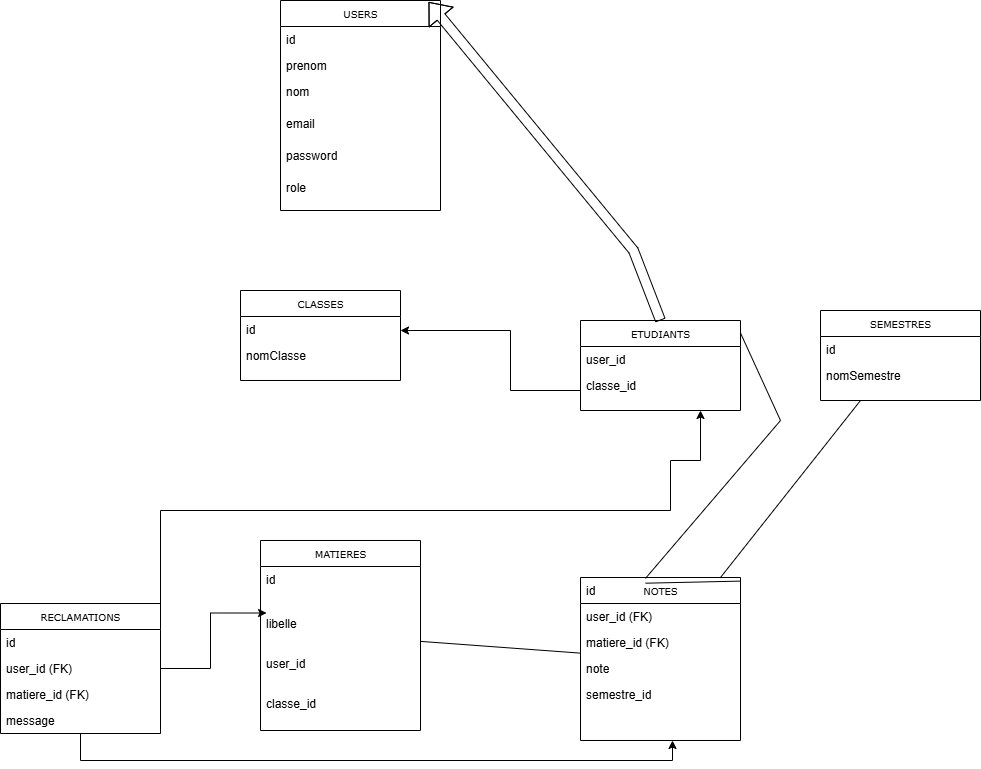

The diagram above was exported from draw.io. Its source (the exported page's mxGraphModel, read from the mxfile embedded in the PNG):
<mxGraphModel dx="2339" dy="2047" grid="1" gridSize="10" guides="1" tooltips="1" connect="1" arrows="1" fold="1" page="1" pageScale="1" pageWidth="850" pageHeight="1100" background="none" math="0" shadow="0">
  <root>
    <mxCell id="0" />
    <mxCell id="1" parent="0" />
    <mxCell id="17acba5748e5396b-30" parent="1" style="swimlane;html=1;fontStyle=0;childLayout=stackLayout;horizontal=1;startSize=26;fillColor=none;horizontalStack=0;resizeParent=1;resizeLast=0;collapsible=1;marginBottom=0;swimlaneFillColor=#ffffff;rounded=0;shadow=0;comic=0;labelBackgroundColor=none;strokeWidth=1;fontFamily=Verdana;fontSize=10;align=center;" value="USERS" vertex="1">
      <mxGeometry height="210" width="160" x="250" y="-300" as="geometry" />
    </mxCell>
    <mxCell id="17acba5748e5396b-31" parent="17acba5748e5396b-30" style="text;html=1;strokeColor=none;fillColor=none;align=left;verticalAlign=top;spacingLeft=4;spacingRight=4;whiteSpace=wrap;overflow=hidden;rotatable=0;points=[[0,0.5],[1,0.5]];portConstraint=eastwest;" value="id" vertex="1">
      <mxGeometry height="26" width="160" y="26" as="geometry" />
    </mxCell>
    <mxCell id="17acba5748e5396b-32" parent="17acba5748e5396b-30" style="text;html=1;strokeColor=none;fillColor=none;align=left;verticalAlign=top;spacingLeft=4;spacingRight=4;whiteSpace=wrap;overflow=hidden;rotatable=0;points=[[0,0.5],[1,0.5]];portConstraint=eastwest;" value="prenom" vertex="1">
      <mxGeometry height="26" width="160" y="52" as="geometry" />
    </mxCell>
    <mxCell id="17acba5748e5396b-33" parent="17acba5748e5396b-30" style="text;html=1;strokeColor=none;fillColor=none;align=left;verticalAlign=top;spacingLeft=4;spacingRight=4;whiteSpace=wrap;overflow=hidden;rotatable=0;points=[[0,0.5],[1,0.5]];portConstraint=eastwest;" value="nom" vertex="1">
      <mxGeometry height="32" width="160" y="78" as="geometry" />
    </mxCell>
    <mxCell id="TUb5nE_655yz5B_7c4Bo-2" parent="17acba5748e5396b-30" style="text;html=1;strokeColor=none;fillColor=none;align=left;verticalAlign=top;spacingLeft=4;spacingRight=4;whiteSpace=wrap;overflow=hidden;rotatable=0;points=[[0,0.5],[1,0.5]];portConstraint=eastwest;" value="email" vertex="1">
      <mxGeometry height="32" width="160" y="110" as="geometry" />
    </mxCell>
    <mxCell id="TUb5nE_655yz5B_7c4Bo-3" parent="17acba5748e5396b-30" style="text;html=1;strokeColor=none;fillColor=none;align=left;verticalAlign=top;spacingLeft=4;spacingRight=4;whiteSpace=wrap;overflow=hidden;rotatable=0;points=[[0,0.5],[1,0.5]];portConstraint=eastwest;" value="password" vertex="1">
      <mxGeometry height="32" width="160" y="142" as="geometry" />
    </mxCell>
    <mxCell id="TUb5nE_655yz5B_7c4Bo-16" parent="17acba5748e5396b-30" style="text;html=1;strokeColor=none;fillColor=none;align=left;verticalAlign=top;spacingLeft=4;spacingRight=4;whiteSpace=wrap;overflow=hidden;rotatable=0;points=[[0,0.5],[1,0.5]];portConstraint=eastwest;" value="role" vertex="1">
      <mxGeometry height="32" width="160" y="174" as="geometry" />
    </mxCell>
    <mxCell id="TUb5nE_655yz5B_7c4Bo-50" edge="1" parent="1" source="TUb5nE_655yz5B_7c4Bo-10" style="edgeStyle=orthogonalEdgeStyle;rounded=0;orthogonalLoop=1;jettySize=auto;html=1;" target="TUb5nE_655yz5B_7c4Bo-36">
      <mxGeometry relative="1" as="geometry">
        <Array as="points">
          <mxPoint x="480" y="90" />
          <mxPoint x="480" y="30" />
        </Array>
      </mxGeometry>
    </mxCell>
    <mxCell id="TUb5nE_655yz5B_7c4Bo-10" parent="1" style="swimlane;html=1;fontStyle=0;childLayout=stackLayout;horizontal=1;startSize=26;fillColor=none;horizontalStack=0;resizeParent=1;resizeLast=0;collapsible=1;marginBottom=0;swimlaneFillColor=#ffffff;rounded=0;shadow=0;comic=0;labelBackgroundColor=none;strokeWidth=1;fontFamily=Verdana;fontSize=10;align=center;" value="ETUDIANTS" vertex="1">
      <mxGeometry height="90" width="160" x="550" y="20" as="geometry" />
    </mxCell>
    <mxCell id="TUb5nE_655yz5B_7c4Bo-11" parent="TUb5nE_655yz5B_7c4Bo-10" style="text;html=1;strokeColor=none;fillColor=none;align=left;verticalAlign=top;spacingLeft=4;spacingRight=4;whiteSpace=wrap;overflow=hidden;rotatable=0;points=[[0,0.5],[1,0.5]];portConstraint=eastwest;" value="user_id" vertex="1">
      <mxGeometry height="26" width="160" y="26" as="geometry" />
    </mxCell>
    <mxCell id="TUb5nE_655yz5B_7c4Bo-12" parent="TUb5nE_655yz5B_7c4Bo-10" style="text;html=1;strokeColor=none;fillColor=none;align=left;verticalAlign=top;spacingLeft=4;spacingRight=4;whiteSpace=wrap;overflow=hidden;rotatable=0;points=[[0,0.5],[1,0.5]];portConstraint=eastwest;" value="classe_id&lt;div&gt;&lt;br&gt;&lt;/div&gt;" vertex="1">
      <mxGeometry height="26" width="160" y="52" as="geometry" />
    </mxCell>
    <mxCell id="TUb5nE_655yz5B_7c4Bo-20" parent="1" style="swimlane;html=1;fontStyle=0;childLayout=stackLayout;horizontal=1;startSize=26;fillColor=none;horizontalStack=0;resizeParent=1;resizeLast=0;collapsible=1;marginBottom=0;swimlaneFillColor=#ffffff;rounded=0;shadow=0;comic=0;labelBackgroundColor=none;strokeWidth=1;fontFamily=Verdana;fontSize=10;align=center;" value="MATIERES" vertex="1">
      <mxGeometry height="190" width="160" x="230" y="240" as="geometry" />
    </mxCell>
    <mxCell id="TUb5nE_655yz5B_7c4Bo-21" parent="TUb5nE_655yz5B_7c4Bo-20" style="text;html=1;strokeColor=none;fillColor=none;align=left;verticalAlign=top;spacingLeft=4;spacingRight=4;whiteSpace=wrap;overflow=hidden;rotatable=0;points=[[0,0.5],[1,0.5]];portConstraint=eastwest;" value="id" vertex="1">
      <mxGeometry height="44" width="160" y="26" as="geometry" />
    </mxCell>
    <mxCell id="TUb5nE_655yz5B_7c4Bo-22" parent="TUb5nE_655yz5B_7c4Bo-20" style="text;html=1;strokeColor=none;fillColor=none;align=left;verticalAlign=top;spacingLeft=4;spacingRight=4;whiteSpace=wrap;overflow=hidden;rotatable=0;points=[[0,0.5],[1,0.5]];portConstraint=eastwest;" value="libelle" vertex="1">
      <mxGeometry height="40" width="160" y="70" as="geometry" />
    </mxCell>
    <mxCell id="TUb5nE_655yz5B_7c4Bo-23" parent="TUb5nE_655yz5B_7c4Bo-20" style="text;html=1;strokeColor=none;fillColor=none;align=left;verticalAlign=top;spacingLeft=4;spacingRight=4;whiteSpace=wrap;overflow=hidden;rotatable=0;points=[[0,0.5],[1,0.5]];portConstraint=eastwest;" value="user_id" vertex="1">
      <mxGeometry height="40" width="160" y="110" as="geometry" />
    </mxCell>
    <mxCell id="TUb5nE_655yz5B_7c4Bo-38" parent="TUb5nE_655yz5B_7c4Bo-20" style="text;html=1;strokeColor=none;fillColor=none;align=left;verticalAlign=top;spacingLeft=4;spacingRight=4;whiteSpace=wrap;overflow=hidden;rotatable=0;points=[[0,0.5],[1,0.5]];portConstraint=eastwest;" value="classe_id" vertex="1">
      <mxGeometry height="40" width="160" y="150" as="geometry" />
    </mxCell>
    <mxCell id="TUb5nE_655yz5B_7c4Bo-24" parent="1" style="swimlane;html=1;fontStyle=0;childLayout=stackLayout;horizontal=1;startSize=26;fillColor=none;horizontalStack=0;resizeParent=1;resizeLast=0;collapsible=1;marginBottom=0;swimlaneFillColor=#ffffff;rounded=0;shadow=0;comic=0;labelBackgroundColor=none;strokeWidth=1;fontFamily=Verdana;fontSize=10;align=center;" value="NOTES" vertex="1">
      <mxGeometry height="163" width="160" x="550" y="277" as="geometry" />
    </mxCell>
    <mxCell id="TUb5nE_655yz5B_7c4Bo-26" parent="TUb5nE_655yz5B_7c4Bo-24" style="text;html=1;strokeColor=none;fillColor=none;align=left;verticalAlign=top;spacingLeft=4;spacingRight=4;whiteSpace=wrap;overflow=hidden;rotatable=0;points=[[0,0.5],[1,0.5]];portConstraint=eastwest;" value="&lt;div&gt;user_id (FK)&lt;/div&gt;" vertex="1">
      <mxGeometry height="26" width="160" y="26" as="geometry" />
    </mxCell>
    <mxCell id="TUb5nE_655yz5B_7c4Bo-27" parent="TUb5nE_655yz5B_7c4Bo-24" style="text;html=1;strokeColor=none;fillColor=none;align=left;verticalAlign=top;spacingLeft=4;spacingRight=4;whiteSpace=wrap;overflow=hidden;rotatable=0;points=[[0,0.5],[1,0.5]];portConstraint=eastwest;" value="matiere_id (FK)" vertex="1">
      <mxGeometry height="26" width="160" y="52" as="geometry" />
    </mxCell>
    <mxCell id="TUb5nE_655yz5B_7c4Bo-28" parent="TUb5nE_655yz5B_7c4Bo-24" style="text;html=1;strokeColor=none;fillColor=none;align=left;verticalAlign=top;spacingLeft=4;spacingRight=4;whiteSpace=wrap;overflow=hidden;rotatable=0;points=[[0,0.5],[1,0.5]];portConstraint=eastwest;" value="note" vertex="1">
      <mxGeometry height="26" width="160" y="78" as="geometry" />
    </mxCell>
    <mxCell id="TUb5nE_655yz5B_7c4Bo-42" parent="TUb5nE_655yz5B_7c4Bo-24" style="text;html=1;strokeColor=none;fillColor=none;align=left;verticalAlign=top;spacingLeft=4;spacingRight=4;whiteSpace=wrap;overflow=hidden;rotatable=0;points=[[0,0.5],[1,0.5]];portConstraint=eastwest;" value="semestre_id&lt;div&gt;&lt;br&gt;&lt;/div&gt;" vertex="1">
      <mxGeometry height="26" width="160" y="104" as="geometry" />
    </mxCell>
    <mxCell id="TUb5nE_655yz5B_7c4Bo-51" edge="1" parent="1" source="TUb5nE_655yz5B_7c4Bo-34" style="edgeStyle=orthogonalEdgeStyle;rounded=0;orthogonalLoop=1;jettySize=auto;html=1;exitX=0.581;exitY=0.981;exitDx=0;exitDy=0;exitPerimeter=0;entryX=0.75;entryY=1;entryDx=0;entryDy=0;" target="TUb5nE_655yz5B_7c4Bo-10">
      <mxGeometry relative="1" as="geometry">
        <Array as="points">
          <mxPoint x="130" y="433" />
          <mxPoint x="130" y="210" />
          <mxPoint x="640" y="210" />
          <mxPoint x="640" y="160" />
          <mxPoint x="670" y="160" />
        </Array>
        <mxPoint x="140" y="416" as="sourcePoint" />
        <mxPoint x="590" y="160" as="targetPoint" />
      </mxGeometry>
    </mxCell>
    <mxCell id="TUb5nE_655yz5B_7c4Bo-30" parent="1" style="swimlane;html=1;fontStyle=0;childLayout=stackLayout;horizontal=1;startSize=26;fillColor=none;horizontalStack=0;resizeParent=1;resizeLast=0;collapsible=1;marginBottom=0;swimlaneFillColor=#ffffff;rounded=0;shadow=0;comic=0;labelBackgroundColor=none;strokeWidth=1;fontFamily=Verdana;fontSize=10;align=center;" value="RECLAMATIONS" vertex="1">
      <mxGeometry height="130" width="160" x="-30" y="303" as="geometry" />
    </mxCell>
    <mxCell id="TUb5nE_655yz5B_7c4Bo-31" parent="TUb5nE_655yz5B_7c4Bo-30" style="text;html=1;strokeColor=none;fillColor=none;align=left;verticalAlign=top;spacingLeft=4;spacingRight=4;whiteSpace=wrap;overflow=hidden;rotatable=0;points=[[0,0.5],[1,0.5]];portConstraint=eastwest;" value="id" vertex="1">
      <mxGeometry height="26" width="160" y="26" as="geometry" />
    </mxCell>
    <mxCell id="TUb5nE_655yz5B_7c4Bo-32" parent="TUb5nE_655yz5B_7c4Bo-30" style="text;html=1;strokeColor=none;fillColor=none;align=left;verticalAlign=top;spacingLeft=4;spacingRight=4;whiteSpace=wrap;overflow=hidden;rotatable=0;points=[[0,0.5],[1,0.5]];portConstraint=eastwest;" value="&lt;div&gt;user_id (FK)&lt;/div&gt;" vertex="1">
      <mxGeometry height="26" width="160" y="52" as="geometry" />
    </mxCell>
    <mxCell id="TUb5nE_655yz5B_7c4Bo-33" parent="TUb5nE_655yz5B_7c4Bo-30" style="text;html=1;strokeColor=none;fillColor=none;align=left;verticalAlign=top;spacingLeft=4;spacingRight=4;whiteSpace=wrap;overflow=hidden;rotatable=0;points=[[0,0.5],[1,0.5]];portConstraint=eastwest;" value="matiere_id (FK)" vertex="1">
      <mxGeometry height="26" width="160" y="78" as="geometry" />
    </mxCell>
    <mxCell id="TUb5nE_655yz5B_7c4Bo-34" parent="TUb5nE_655yz5B_7c4Bo-30" style="text;html=1;strokeColor=none;fillColor=none;align=left;verticalAlign=top;spacingLeft=4;spacingRight=4;whiteSpace=wrap;overflow=hidden;rotatable=0;points=[[0,0.5],[1,0.5]];portConstraint=eastwest;" value="message" vertex="1">
      <mxGeometry height="26" width="160" y="104" as="geometry" />
    </mxCell>
    <mxCell id="TUb5nE_655yz5B_7c4Bo-35" parent="1" style="swimlane;html=1;fontStyle=0;childLayout=stackLayout;horizontal=1;startSize=26;fillColor=none;horizontalStack=0;resizeParent=1;resizeLast=0;collapsible=1;marginBottom=0;swimlaneFillColor=#ffffff;rounded=0;shadow=0;comic=0;labelBackgroundColor=none;strokeWidth=1;fontFamily=Verdana;fontSize=10;align=center;" value="CLASSES" vertex="1">
      <mxGeometry height="90" width="160" x="210" y="-10" as="geometry" />
    </mxCell>
    <mxCell id="TUb5nE_655yz5B_7c4Bo-36" parent="TUb5nE_655yz5B_7c4Bo-35" style="text;html=1;strokeColor=none;fillColor=none;align=left;verticalAlign=top;spacingLeft=4;spacingRight=4;whiteSpace=wrap;overflow=hidden;rotatable=0;points=[[0,0.5],[1,0.5]];portConstraint=eastwest;" value="id" vertex="1">
      <mxGeometry height="26" width="160" y="26" as="geometry" />
    </mxCell>
    <mxCell id="TUb5nE_655yz5B_7c4Bo-37" parent="TUb5nE_655yz5B_7c4Bo-35" style="text;html=1;strokeColor=none;fillColor=none;align=left;verticalAlign=top;spacingLeft=4;spacingRight=4;whiteSpace=wrap;overflow=hidden;rotatable=0;points=[[0,0.5],[1,0.5]];portConstraint=eastwest;" value="&lt;div&gt;nomClasse&lt;/div&gt;" vertex="1">
      <mxGeometry height="26" width="160" y="52" as="geometry" />
    </mxCell>
    <mxCell id="TUb5nE_655yz5B_7c4Bo-39" edge="1" parent="1" source="TUb5nE_655yz5B_7c4Bo-10" style="shape=flexArrow;endArrow=classic;html=1;rounded=0;entryX=0.926;entryY=0.007;entryDx=0;entryDy=0;entryPerimeter=0;exitX=0.5;exitY=0;exitDx=0;exitDy=0;" target="17acba5748e5396b-30" value="">
      <mxGeometry height="50" relative="1" width="50" as="geometry">
        <Array as="points">
          <mxPoint x="602.96" y="-50" />
        </Array>
        <mxPoint x="620.1028571428574" y="10" as="sourcePoint" />
        <mxPoint x="469.99999999999994" y="-100.51199999999994" as="targetPoint" />
      </mxGeometry>
    </mxCell>
    <mxCell id="TUb5nE_655yz5B_7c4Bo-43" parent="1" style="swimlane;html=1;fontStyle=0;childLayout=stackLayout;horizontal=1;startSize=26;fillColor=none;horizontalStack=0;resizeParent=1;resizeLast=0;collapsible=1;marginBottom=0;swimlaneFillColor=#ffffff;rounded=0;shadow=0;comic=0;labelBackgroundColor=none;strokeWidth=1;fontFamily=Verdana;fontSize=10;align=center;" value="SEMESTRES" vertex="1">
      <mxGeometry height="90" width="160" x="790" y="10" as="geometry" />
    </mxCell>
    <mxCell id="TUb5nE_655yz5B_7c4Bo-44" parent="TUb5nE_655yz5B_7c4Bo-43" style="text;html=1;strokeColor=none;fillColor=none;align=left;verticalAlign=top;spacingLeft=4;spacingRight=4;whiteSpace=wrap;overflow=hidden;rotatable=0;points=[[0,0.5],[1,0.5]];portConstraint=eastwest;" value="id&lt;div&gt;&lt;br&gt;&lt;/div&gt;" vertex="1">
      <mxGeometry height="26" width="160" y="26" as="geometry" />
    </mxCell>
    <mxCell id="TUb5nE_655yz5B_7c4Bo-45" parent="TUb5nE_655yz5B_7c4Bo-43" style="text;html=1;strokeColor=none;fillColor=none;align=left;verticalAlign=top;spacingLeft=4;spacingRight=4;whiteSpace=wrap;overflow=hidden;rotatable=0;points=[[0,0.5],[1,0.5]];portConstraint=eastwest;" value="&lt;div&gt;nomSemestre&lt;/div&gt;&lt;div&gt;&lt;br&gt;&lt;/div&gt;" vertex="1">
      <mxGeometry height="26" width="160" y="52" as="geometry" />
    </mxCell>
    <mxCell id="TUb5nE_655yz5B_7c4Bo-46" edge="1" parent="1" source="TUb5nE_655yz5B_7c4Bo-24" style="endArrow=none;html=1;rounded=0;entryX=0.25;entryY=1;entryDx=0;entryDy=0;exitX=0.875;exitY=0;exitDx=0;exitDy=0;exitPerimeter=0;" target="TUb5nE_655yz5B_7c4Bo-43" value="">
      <mxGeometry height="50" relative="1" width="50" as="geometry">
        <Array as="points" />
        <mxPoint x="570" y="190" as="sourcePoint" />
        <mxPoint x="620" y="140" as="targetPoint" />
      </mxGeometry>
    </mxCell>
    <mxCell id="TUb5nE_655yz5B_7c4Bo-47" edge="1" parent="1" source="TUb5nE_655yz5B_7c4Bo-20" style="endArrow=none;html=1;rounded=0;" target="TUb5nE_655yz5B_7c4Bo-24" value="">
      <mxGeometry height="50" relative="1" width="50" as="geometry">
        <mxPoint x="610" y="310" as="sourcePoint" />
        <mxPoint x="660" y="260" as="targetPoint" />
      </mxGeometry>
    </mxCell>
    <mxCell id="TUb5nE_655yz5B_7c4Bo-48" edge="1" parent="1" source="TUb5nE_655yz5B_7c4Bo-25" style="endArrow=none;html=1;rounded=0;entryX=1;entryY=0.139;entryDx=0;entryDy=0;entryPerimeter=0;exitX=0.406;exitY=0.035;exitDx=0;exitDy=0;exitPerimeter=0;" target="TUb5nE_655yz5B_7c4Bo-10" value="">
      <mxGeometry height="50" relative="1" width="50" as="geometry">
        <Array as="points">
          <mxPoint x="750" y="120" />
        </Array>
        <mxPoint x="570" y="190" as="sourcePoint" />
        <mxPoint x="620" y="140" as="targetPoint" />
      </mxGeometry>
    </mxCell>
    <mxCell id="TUb5nE_655yz5B_7c4Bo-52" edge="1" parent="1" source="TUb5nE_655yz5B_7c4Bo-32" style="edgeStyle=orthogonalEdgeStyle;rounded=0;orthogonalLoop=1;jettySize=auto;html=1;entryX=0.038;entryY=0.063;entryDx=0;entryDy=0;entryPerimeter=0;" target="TUb5nE_655yz5B_7c4Bo-22">
      <mxGeometry relative="1" as="geometry" />
    </mxCell>
    <mxCell id="TUb5nE_655yz5B_7c4Bo-53" edge="1" parent="1" source="TUb5nE_655yz5B_7c4Bo-34" style="edgeStyle=orthogonalEdgeStyle;rounded=0;orthogonalLoop=1;jettySize=auto;html=1;">
      <mxGeometry relative="1" as="geometry">
        <Array as="points">
          <mxPoint x="50" y="460" />
          <mxPoint x="642" y="460" />
        </Array>
        <mxPoint x="642" y="440" as="targetPoint" />
      </mxGeometry>
    </mxCell>
    <mxCell id="TUb5nE_655yz5B_7c4Bo-25" parent="1" style="text;html=1;strokeColor=none;fillColor=none;align=left;verticalAlign=top;spacingLeft=4;spacingRight=4;whiteSpace=wrap;overflow=hidden;rotatable=0;points=[[0,0.5],[1,0.5]];portConstraint=eastwest;" value="id" vertex="1">
      <mxGeometry height="26" width="160" x="550" y="277" as="geometry" />
    </mxCell>
    <mxCell id="TUb5nE_655yz5B_7c4Bo-54" edge="1" parent="1" source="TUb5nE_655yz5B_7c4Bo-24" style="endArrow=none;html=1;rounded=0;entryX=1;entryY=0.139;entryDx=0;entryDy=0;entryPerimeter=0;exitX=0.406;exitY=0.035;exitDx=0;exitDy=0;exitPerimeter=0;" target="TUb5nE_655yz5B_7c4Bo-25" value="">
      <mxGeometry height="50" relative="1" width="50" as="geometry">
        <mxPoint x="615" y="282" as="sourcePoint" />
        <mxPoint x="680" y="83" as="targetPoint" />
      </mxGeometry>
    </mxCell>
  </root>
</mxGraphModel>